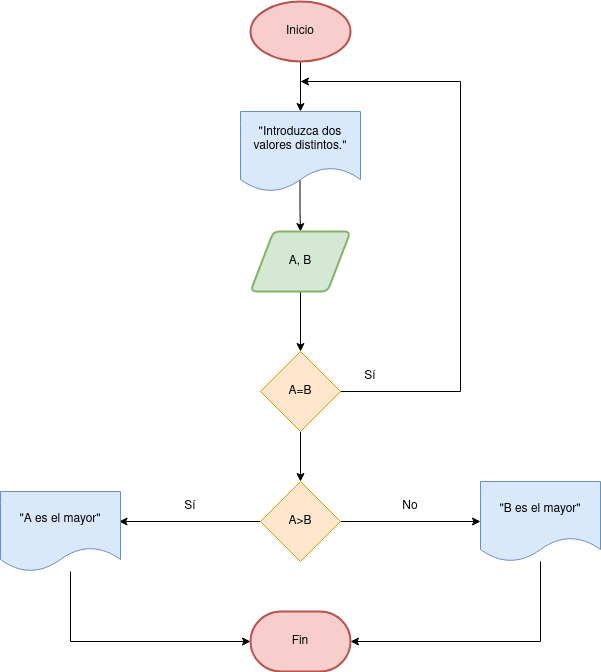

The diagram above was exported from draw.io. Its source (the exported page's mxGraphModel, read from the mxfile embedded in the PNG):
<mxGraphModel dx="1296" dy="749" grid="1" gridSize="10" guides="1" tooltips="1" connect="1" arrows="1" fold="1" page="1" pageScale="1" pageWidth="850" pageHeight="1400" math="0" shadow="0">
  <root>
    <mxCell id="0" />
    <mxCell id="1" parent="0" />
    <mxCell id="hqWikdrg4aMqNIsLkIlF-9" style="edgeStyle=orthogonalEdgeStyle;rounded=0;orthogonalLoop=1;jettySize=auto;html=1;entryX=0.5;entryY=0;entryDx=0;entryDy=0;exitX=0.496;exitY=0.858;exitDx=0;exitDy=0;exitPerimeter=0;" edge="1" parent="1" source="hqWikdrg4aMqNIsLkIlF-4" target="hqWikdrg4aMqNIsLkIlF-8">
      <mxGeometry relative="1" as="geometry" />
    </mxCell>
    <mxCell id="hqWikdrg4aMqNIsLkIlF-4" value="&lt;div&gt;&quot;Introduzca dos valores distintos.&quot;&lt;br&gt;&lt;/div&gt;" style="shape=document;whiteSpace=wrap;html=1;boundedLbl=1;fillColor=#dae8fc;strokeColor=#6c8ebf;" vertex="1" parent="1">
      <mxGeometry x="380" y="180" width="120" height="80" as="geometry" />
    </mxCell>
    <mxCell id="hqWikdrg4aMqNIsLkIlF-11" style="edgeStyle=orthogonalEdgeStyle;rounded=0;orthogonalLoop=1;jettySize=auto;html=1;entryX=0.5;entryY=0;entryDx=0;entryDy=0;" edge="1" parent="1" source="hqWikdrg4aMqNIsLkIlF-8" target="hqWikdrg4aMqNIsLkIlF-10">
      <mxGeometry relative="1" as="geometry" />
    </mxCell>
    <mxCell id="hqWikdrg4aMqNIsLkIlF-8" value="A, B" style="shape=parallelogram;html=1;strokeWidth=2;perimeter=parallelogramPerimeter;whiteSpace=wrap;rounded=1;arcSize=12;size=0.23;fillColor=#d5e8d4;strokeColor=#82b366;" vertex="1" parent="1">
      <mxGeometry x="390" y="300" width="100" height="60" as="geometry" />
    </mxCell>
    <mxCell id="hqWikdrg4aMqNIsLkIlF-12" style="edgeStyle=orthogonalEdgeStyle;rounded=0;orthogonalLoop=1;jettySize=auto;html=1;" edge="1" parent="1" source="hqWikdrg4aMqNIsLkIlF-10">
      <mxGeometry relative="1" as="geometry">
        <mxPoint x="440" y="150" as="targetPoint" />
        <Array as="points">
          <mxPoint x="600" y="460" />
          <mxPoint x="600" y="150" />
        </Array>
      </mxGeometry>
    </mxCell>
    <mxCell id="hqWikdrg4aMqNIsLkIlF-15" value="" style="edgeStyle=orthogonalEdgeStyle;rounded=0;orthogonalLoop=1;jettySize=auto;html=1;" edge="1" parent="1" source="hqWikdrg4aMqNIsLkIlF-10" target="hqWikdrg4aMqNIsLkIlF-14">
      <mxGeometry relative="1" as="geometry" />
    </mxCell>
    <mxCell id="hqWikdrg4aMqNIsLkIlF-10" value="A=B" style="rhombus;whiteSpace=wrap;html=1;fillColor=#ffe6cc;strokeColor=#d79b00;" vertex="1" parent="1">
      <mxGeometry x="400" y="420" width="80" height="80" as="geometry" />
    </mxCell>
    <mxCell id="hqWikdrg4aMqNIsLkIlF-13" value="Sí" style="text;html=1;strokeColor=none;fillColor=none;align=center;verticalAlign=middle;whiteSpace=wrap;rounded=0;" vertex="1" parent="1">
      <mxGeometry x="480" y="430" width="60" height="30" as="geometry" />
    </mxCell>
    <mxCell id="hqWikdrg4aMqNIsLkIlF-18" style="edgeStyle=orthogonalEdgeStyle;rounded=0;orthogonalLoop=1;jettySize=auto;html=1;entryX=0.988;entryY=0.375;entryDx=0;entryDy=0;entryPerimeter=0;" edge="1" parent="1" source="hqWikdrg4aMqNIsLkIlF-14" target="hqWikdrg4aMqNIsLkIlF-16">
      <mxGeometry relative="1" as="geometry" />
    </mxCell>
    <mxCell id="hqWikdrg4aMqNIsLkIlF-19" style="edgeStyle=orthogonalEdgeStyle;rounded=0;orthogonalLoop=1;jettySize=auto;html=1;entryX=0;entryY=0.5;entryDx=0;entryDy=0;" edge="1" parent="1" source="hqWikdrg4aMqNIsLkIlF-14" target="hqWikdrg4aMqNIsLkIlF-17">
      <mxGeometry relative="1" as="geometry" />
    </mxCell>
    <mxCell id="hqWikdrg4aMqNIsLkIlF-14" value="A&amp;gt;B" style="rhombus;whiteSpace=wrap;html=1;fillColor=#ffe6cc;strokeColor=#d79b00;" vertex="1" parent="1">
      <mxGeometry x="400" y="550" width="80" height="80" as="geometry" />
    </mxCell>
    <mxCell id="hqWikdrg4aMqNIsLkIlF-29" style="edgeStyle=orthogonalEdgeStyle;rounded=0;orthogonalLoop=1;jettySize=auto;html=1;entryX=0;entryY=0.5;entryDx=0;entryDy=0;entryPerimeter=0;" edge="1" parent="1" source="hqWikdrg4aMqNIsLkIlF-16" target="hqWikdrg4aMqNIsLkIlF-28">
      <mxGeometry relative="1" as="geometry">
        <Array as="points">
          <mxPoint x="210" y="710" />
        </Array>
      </mxGeometry>
    </mxCell>
    <mxCell id="hqWikdrg4aMqNIsLkIlF-16" value="&quot;A es el mayor&quot;" style="shape=document;whiteSpace=wrap;html=1;boundedLbl=1;fillColor=#dae8fc;strokeColor=#6c8ebf;" vertex="1" parent="1">
      <mxGeometry x="140" y="560" width="120" height="80" as="geometry" />
    </mxCell>
    <mxCell id="hqWikdrg4aMqNIsLkIlF-30" style="edgeStyle=orthogonalEdgeStyle;rounded=0;orthogonalLoop=1;jettySize=auto;html=1;entryX=1;entryY=0.5;entryDx=0;entryDy=0;entryPerimeter=0;" edge="1" parent="1" source="hqWikdrg4aMqNIsLkIlF-17" target="hqWikdrg4aMqNIsLkIlF-28">
      <mxGeometry relative="1" as="geometry">
        <Array as="points">
          <mxPoint x="680" y="710" />
        </Array>
      </mxGeometry>
    </mxCell>
    <mxCell id="hqWikdrg4aMqNIsLkIlF-17" value="&quot;B es el mayor&quot;" style="shape=document;whiteSpace=wrap;html=1;boundedLbl=1;fillColor=#dae8fc;strokeColor=#6c8ebf;" vertex="1" parent="1">
      <mxGeometry x="620" y="550" width="120" height="80" as="geometry" />
    </mxCell>
    <mxCell id="hqWikdrg4aMqNIsLkIlF-20" value="No" style="text;html=1;strokeColor=none;fillColor=none;align=center;verticalAlign=middle;whiteSpace=wrap;rounded=0;" vertex="1" parent="1">
      <mxGeometry x="520" y="560" width="60" height="30" as="geometry" />
    </mxCell>
    <mxCell id="hqWikdrg4aMqNIsLkIlF-21" value="Sí" style="text;html=1;strokeColor=none;fillColor=none;align=center;verticalAlign=middle;whiteSpace=wrap;rounded=0;" vertex="1" parent="1">
      <mxGeometry x="300" y="560" width="60" height="30" as="geometry" />
    </mxCell>
    <mxCell id="hqWikdrg4aMqNIsLkIlF-27" style="edgeStyle=orthogonalEdgeStyle;rounded=0;orthogonalLoop=1;jettySize=auto;html=1;entryX=0.5;entryY=0;entryDx=0;entryDy=0;" edge="1" parent="1" source="hqWikdrg4aMqNIsLkIlF-26" target="hqWikdrg4aMqNIsLkIlF-4">
      <mxGeometry relative="1" as="geometry" />
    </mxCell>
    <mxCell id="hqWikdrg4aMqNIsLkIlF-26" value="Inicio" style="strokeWidth=2;html=1;shape=mxgraph.flowchart.start_1;whiteSpace=wrap;fillColor=#f8cecc;strokeColor=#b85450;" vertex="1" parent="1">
      <mxGeometry x="390" y="70" width="100" height="60" as="geometry" />
    </mxCell>
    <mxCell id="hqWikdrg4aMqNIsLkIlF-28" value="Fin" style="strokeWidth=2;html=1;shape=mxgraph.flowchart.terminator;whiteSpace=wrap;fillColor=#f8cecc;strokeColor=#b85450;" vertex="1" parent="1">
      <mxGeometry x="390" y="680" width="100" height="60" as="geometry" />
    </mxCell>
  </root>
</mxGraphModel>